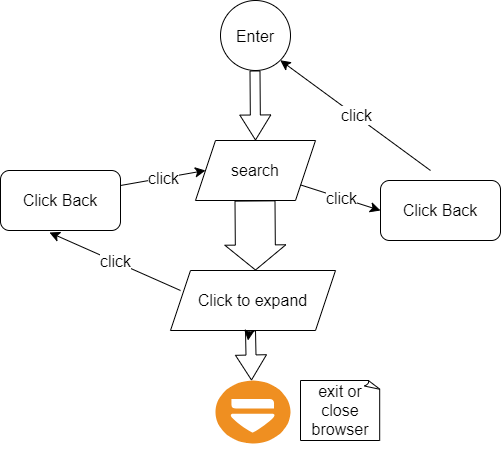

The diagram above was exported from draw.io. Its source (the exported page's mxGraphModel, read from the mxfile embedded in the PNG):
<mxGraphModel dx="880" dy="496" grid="1" gridSize="10" guides="1" tooltips="1" connect="1" arrows="1" fold="1" page="1" pageScale="1" pageWidth="850" pageHeight="1100" math="0" shadow="0">
  <root>
    <mxCell id="0" />
    <mxCell id="1" parent="0" />
    <mxCell id="wjDLdLOsiYmWojUkUY3Q-2" value="Enter" style="ellipse;fontSize=16;" parent="1" vertex="1">
      <mxGeometry x="370" y="20" width="70" height="70" as="geometry" />
    </mxCell>
    <mxCell id="wjDLdLOsiYmWojUkUY3Q-3" value="" style="shape=flexArrow;endArrow=classic;html=1;rounded=0;fontSize=12;startSize=8;endSize=8;curved=1;" parent="1" edge="1">
      <mxGeometry width="50" height="50" relative="1" as="geometry">
        <mxPoint x="404.5" y="90" as="sourcePoint" />
        <mxPoint x="405" y="160" as="targetPoint" />
      </mxGeometry>
    </mxCell>
    <mxCell id="wjDLdLOsiYmWojUkUY3Q-4" value="search" style="shape=parallelogram;perimeter=parallelogramPerimeter;whiteSpace=wrap;html=1;fixedSize=1;fontSize=16;" parent="1" vertex="1">
      <mxGeometry x="345" y="160" width="120" height="60" as="geometry" />
    </mxCell>
    <mxCell id="wjDLdLOsiYmWojUkUY3Q-5" value="" style="shape=flexArrow;endArrow=classic;html=1;rounded=0;fontSize=12;startSize=8;endSize=8;curved=1;width=40;" parent="1" edge="1">
      <mxGeometry width="50" height="50" relative="1" as="geometry">
        <mxPoint x="404.5" y="220" as="sourcePoint" />
        <mxPoint x="405" y="290" as="targetPoint" />
      </mxGeometry>
    </mxCell>
    <mxCell id="wjDLdLOsiYmWojUkUY3Q-6" value="Click to expand" style="shape=parallelogram;perimeter=parallelogramPerimeter;whiteSpace=wrap;html=1;fixedSize=1;fontSize=16;" parent="1" vertex="1">
      <mxGeometry x="320" y="290" width="165" height="60" as="geometry" />
    </mxCell>
    <mxCell id="wjDLdLOsiYmWojUkUY3Q-7" value="Click Back" style="rounded=1;whiteSpace=wrap;html=1;fontSize=16;" parent="1" vertex="1">
      <mxGeometry x="150" y="190" width="120" height="60" as="geometry" />
    </mxCell>
    <mxCell id="wjDLdLOsiYmWojUkUY3Q-8" value="Click Back" style="rounded=1;whiteSpace=wrap;html=1;fontSize=16;" parent="1" vertex="1">
      <mxGeometry x="530" y="200" width="120" height="60" as="geometry" />
    </mxCell>
    <mxCell id="wjDLdLOsiYmWojUkUY3Q-12" value="" style="edgeStyle=none;curved=1;rounded=0;orthogonalLoop=1;jettySize=auto;html=1;fontSize=12;startSize=8;endSize=8;" parent="1" source="wjDLdLOsiYmWojUkUY3Q-6" edge="1">
      <mxGeometry relative="1" as="geometry">
        <mxPoint x="397.5" y="360" as="targetPoint" />
      </mxGeometry>
    </mxCell>
    <mxCell id="wjDLdLOsiYmWojUkUY3Q-15" value="" style="shadow=0;dashed=0;html=1;strokeColor=none;fillColor=#EF8F21;labelPosition=center;verticalLabelPosition=bottom;verticalAlign=top;align=center;outlineConnect=0;shape=mxgraph.veeam.eject;fontSize=16;direction=west;" parent="1" vertex="1">
      <mxGeometry x="365" y="400" width="75" height="63" as="geometry" />
    </mxCell>
    <mxCell id="wjDLdLOsiYmWojUkUY3Q-16" value="" style="shape=flexArrow;endArrow=classic;html=1;rounded=0;fontSize=12;startSize=8;endSize=8;curved=1;" parent="1" edge="1">
      <mxGeometry width="50" height="50" relative="1" as="geometry">
        <mxPoint x="400" y="350" as="sourcePoint" />
        <mxPoint x="401" y="400" as="targetPoint" />
      </mxGeometry>
    </mxCell>
    <mxCell id="wjDLdLOsiYmWojUkUY3Q-17" value="exit or close browser" style="whiteSpace=wrap;html=1;shape=mxgraph.basic.document;fontSize=16;" parent="1" vertex="1">
      <mxGeometry x="450" y="400" width="80" height="60" as="geometry" />
    </mxCell>
    <mxCell id="wjDLdLOsiYmWojUkUY3Q-18" style="edgeStyle=none;curved=1;rounded=0;orthogonalLoop=1;jettySize=auto;html=1;exitX=0.5;exitY=0;exitDx=0;exitDy=0;exitPerimeter=0;fontSize=12;startSize=8;endSize=8;" parent="1" source="wjDLdLOsiYmWojUkUY3Q-17" target="wjDLdLOsiYmWojUkUY3Q-17" edge="1">
      <mxGeometry relative="1" as="geometry" />
    </mxCell>
    <mxCell id="wjDLdLOsiYmWojUkUY3Q-19" style="edgeStyle=none;curved=1;rounded=0;orthogonalLoop=1;jettySize=auto;html=1;exitX=0.5;exitY=1;exitDx=0;exitDy=0;exitPerimeter=0;fontSize=12;startSize=8;endSize=8;" parent="1" source="wjDLdLOsiYmWojUkUY3Q-17" target="wjDLdLOsiYmWojUkUY3Q-17" edge="1">
      <mxGeometry relative="1" as="geometry" />
    </mxCell>
    <mxCell id="wjDLdLOsiYmWojUkUY3Q-21" value="" style="endArrow=classic;html=1;rounded=0;fontSize=12;startSize=8;endSize=8;curved=1;entryX=0.408;entryY=1.033;entryDx=0;entryDy=0;entryPerimeter=0;" parent="1" target="wjDLdLOsiYmWojUkUY3Q-7" edge="1">
      <mxGeometry relative="1" as="geometry">
        <mxPoint x="330" y="310" as="sourcePoint" />
        <mxPoint x="150" y="410" as="targetPoint" />
      </mxGeometry>
    </mxCell>
    <mxCell id="wjDLdLOsiYmWojUkUY3Q-22" value="click" style="edgeLabel;resizable=0;html=1;align=center;verticalAlign=middle;fontSize=16;" parent="wjDLdLOsiYmWojUkUY3Q-21" connectable="0" vertex="1">
      <mxGeometry relative="1" as="geometry" />
    </mxCell>
    <mxCell id="wjDLdLOsiYmWojUkUY3Q-24" value="" style="endArrow=classic;html=1;rounded=0;fontSize=12;startSize=8;endSize=8;curved=1;entryX=0;entryY=0.5;entryDx=0;entryDy=0;exitX=1;exitY=0.25;exitDx=0;exitDy=0;" parent="1" source="wjDLdLOsiYmWojUkUY3Q-7" target="wjDLdLOsiYmWojUkUY3Q-4" edge="1">
      <mxGeometry relative="1" as="geometry">
        <mxPoint x="340" y="145" as="sourcePoint" />
        <mxPoint x="209" y="87" as="targetPoint" />
      </mxGeometry>
    </mxCell>
    <mxCell id="wjDLdLOsiYmWojUkUY3Q-25" value="click" style="edgeLabel;resizable=0;html=1;align=center;verticalAlign=middle;fontSize=16;" parent="wjDLdLOsiYmWojUkUY3Q-24" connectable="0" vertex="1">
      <mxGeometry relative="1" as="geometry" />
    </mxCell>
    <mxCell id="wjDLdLOsiYmWojUkUY3Q-26" value="" style="endArrow=classic;html=1;rounded=0;fontSize=12;startSize=8;endSize=8;curved=1;entryX=0;entryY=0.5;entryDx=0;entryDy=0;" parent="1" source="wjDLdLOsiYmWojUkUY3Q-4" target="wjDLdLOsiYmWojUkUY3Q-8" edge="1">
      <mxGeometry relative="1" as="geometry">
        <mxPoint x="436" y="215" as="sourcePoint" />
        <mxPoint x="521" y="200" as="targetPoint" />
      </mxGeometry>
    </mxCell>
    <mxCell id="wjDLdLOsiYmWojUkUY3Q-27" value="click" style="edgeLabel;resizable=0;html=1;align=center;verticalAlign=middle;fontSize=16;" parent="wjDLdLOsiYmWojUkUY3Q-26" connectable="0" vertex="1">
      <mxGeometry relative="1" as="geometry" />
    </mxCell>
    <mxCell id="wjDLdLOsiYmWojUkUY3Q-28" value="" style="endArrow=classic;html=1;rounded=0;fontSize=12;startSize=8;endSize=8;curved=1;entryX=1;entryY=1;entryDx=0;entryDy=0;" parent="1" target="wjDLdLOsiYmWojUkUY3Q-2" edge="1">
      <mxGeometry relative="1" as="geometry">
        <mxPoint x="580" y="190" as="sourcePoint" />
        <mxPoint x="531" y="127" as="targetPoint" />
      </mxGeometry>
    </mxCell>
    <mxCell id="wjDLdLOsiYmWojUkUY3Q-29" value="click" style="edgeLabel;resizable=0;html=1;align=center;verticalAlign=middle;fontSize=16;" parent="wjDLdLOsiYmWojUkUY3Q-28" connectable="0" vertex="1">
      <mxGeometry relative="1" as="geometry" />
    </mxCell>
  </root>
</mxGraphModel>